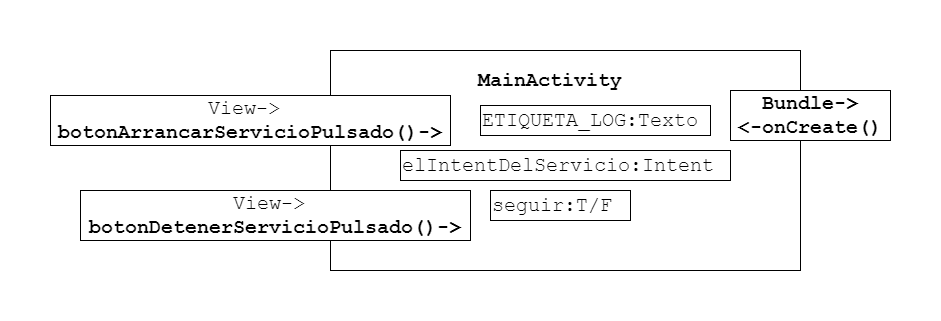

The diagram above was exported from draw.io. Its source (the exported page's mxGraphModel, read from the mxfile embedded in the PNG):
<mxGraphModel dx="2249" dy="705" grid="1" gridSize="10" guides="1" tooltips="1" connect="1" arrows="1" fold="1" page="1" pageScale="1" pageWidth="827" pageHeight="1169" math="0" shadow="0">
  <root>
    <mxCell id="0" />
    <mxCell id="1" parent="0" />
    <mxCell id="5ATMefXQ1V6oJb28P1eS-1" value="" style="rounded=0;whiteSpace=wrap;html=1;" vertex="1" parent="1">
      <mxGeometry x="150" y="70" width="470" height="220" as="geometry" />
    </mxCell>
    <mxCell id="5ATMefXQ1V6oJb28P1eS-2" value="MainActivity" style="text;html=1;strokeColor=none;fillColor=none;align=center;verticalAlign=middle;whiteSpace=wrap;rounded=0;fontStyle=1;fontFamily=Courier New;fontSize=20;" vertex="1" parent="1">
      <mxGeometry x="290" y="90" width="160" height="20" as="geometry" />
    </mxCell>
    <mxCell id="5ATMefXQ1V6oJb28P1eS-3" value="View-&amp;gt;&amp;nbsp;&lt;br&gt;&lt;b&gt;botonArrancarServicioPulsado()-&amp;gt;&lt;/b&gt;" style="rounded=0;whiteSpace=wrap;html=1;fontFamily=Courier New;fontSize=20;align=center;fontStyle=0;autosize=1;" vertex="1" parent="1">
      <mxGeometry x="-130" y="115" width="400" height="50" as="geometry" />
    </mxCell>
    <mxCell id="5ATMefXQ1V6oJb28P1eS-4" value="&lt;div&gt;&lt;/div&gt;&lt;b&gt;Bundle-&amp;gt;&lt;br&gt;&amp;lt;-onCreate()&lt;/b&gt;" style="rounded=0;whiteSpace=wrap;html=1;fontFamily=Courier New;fontSize=20;align=center;fontStyle=0;autosize=1;" vertex="1" parent="1">
      <mxGeometry x="550" y="110" width="160" height="50" as="geometry" />
    </mxCell>
    <mxCell id="5ATMefXQ1V6oJb28P1eS-5" value="ETIQUETA_LOG:Texto" style="rounded=0;whiteSpace=wrap;html=1;fontFamily=Courier New;fontSize=20;align=left;fontStyle=0;autosize=1;" vertex="1" parent="1">
      <mxGeometry x="300" y="125" width="230" height="30" as="geometry" />
    </mxCell>
    <mxCell id="5ATMefXQ1V6oJb28P1eS-6" value="elIntentDelServicio:Intent" style="rounded=0;whiteSpace=wrap;html=1;fontFamily=Courier New;fontSize=20;align=left;fontStyle=0;autosize=1;" vertex="1" parent="1">
      <mxGeometry x="220" y="170" width="330" height="30" as="geometry" />
    </mxCell>
    <mxCell id="5ATMefXQ1V6oJb28P1eS-9" value="seguir:T/F" style="rounded=0;whiteSpace=wrap;html=1;fontFamily=Courier New;fontSize=20;align=left;fontStyle=0;autosize=1;" vertex="1" parent="1">
      <mxGeometry x="310" y="210" width="140" height="30" as="geometry" />
    </mxCell>
    <mxCell id="5ATMefXQ1V6oJb28P1eS-10" value="View-&amp;gt;&amp;nbsp;&lt;br&gt;&lt;b&gt;botonDetenerServicioPulsado()-&amp;gt;&lt;/b&gt;" style="rounded=0;whiteSpace=wrap;html=1;fontFamily=Courier New;fontSize=20;align=center;fontStyle=0;autosize=1;" vertex="1" parent="1">
      <mxGeometry x="-100" y="210" width="390" height="50" as="geometry" />
    </mxCell>
  </root>
</mxGraphModel>